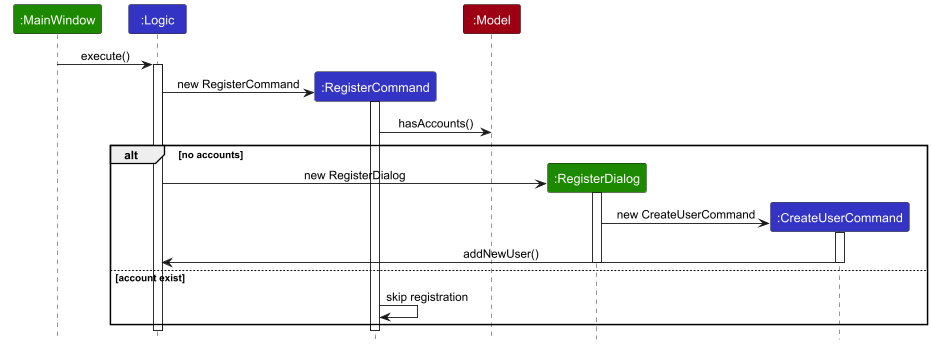

The diagram above was rendered by PlantUML. Its source (embedded in the PNG):
@startuml
!include style.puml
skinparam ArrowFontStyle plain

participant ":MainWindow" as MainWindow UI_COLOR
participant ":Logic" as Logic LOGIC_COLOR
participant ":RegisterCommand" as RegisterCommand LOGIC_COLOR
participant ":Model" as Model MODEL_COLOR
participant ":RegisterDialog" as RegisterDialog UI_COLOR
participant ":CreateUserCommand" as CreateUserCommand LOGIC_COLOR

MainWindow -> Logic : execute()
activate Logic

create RegisterCommand
Logic -> RegisterCommand : new RegisterCommand
activate RegisterCommand

RegisterCommand -> Model : hasAccounts()
alt no accounts
    create RegisterDialog
    Logic -> RegisterDialog : new RegisterDialog
    activate RegisterDialog

    create CreateUserCommand
    RegisterDialog -> CreateUserCommand : new CreateUserCommand
    activate CreateUserCommand


    CreateUserCommand -> Logic : addNewUser()
    deactivate CreateUserCommand

    deactivate RegisterDialog
else account exist
    RegisterCommand -> RegisterCommand : skip registration
end

deactivate RegisterCommand
deactivate Logic
@enduml